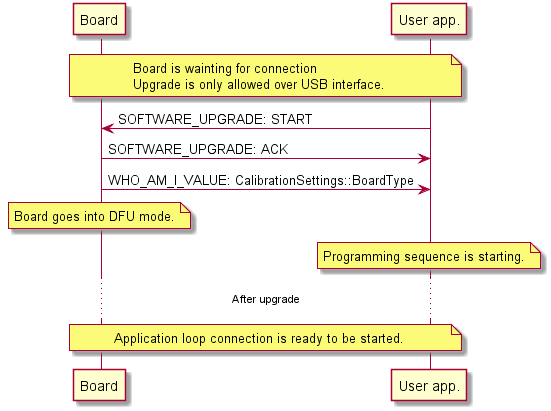

The diagram above was rendered by PlantUML. Its source (embedded in the PNG):
@startuml
note over Board, "User app.": Board is wainting for connection\nUpgrade is only allowed over USB interface.

Board <- "User app.": SOFTWARE_UPGRADE: START
Board -> "User app.": SOFTWARE_UPGRADE: ACK
Board -> "User app.": WHO_AM_I_VALUE: CalibrationSettings::BoardType

note over Board: Board goes into DFU mode.
note over "User app.": Programming sequence is starting.

...After upgrade...

note over Board, "User app.": Application loop connection is ready to be started.

@enduml